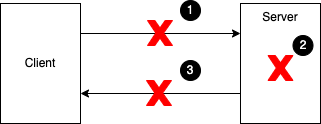

The diagram above was exported from draw.io. Its source (the exported page's mxGraphModel, read from the mxfile embedded in the PNG):
<mxGraphModel dx="886" dy="524" grid="1" gridSize="10" guides="1" tooltips="1" connect="1" arrows="1" fold="1" page="1" pageScale="1" pageWidth="1169" pageHeight="827" math="0" shadow="0">
  <root>
    <mxCell id="0" />
    <mxCell id="1" parent="0" />
    <mxCell id="zF05Hp5EU1TrBn_xBga5-4" style="edgeStyle=orthogonalEdgeStyle;rounded=0;orthogonalLoop=1;jettySize=auto;html=1;exitX=1;exitY=0.25;exitDx=0;exitDy=0;entryX=0;entryY=0.25;entryDx=0;entryDy=0;" edge="1" parent="1" source="zF05Hp5EU1TrBn_xBga5-1" target="zF05Hp5EU1TrBn_xBga5-2">
      <mxGeometry relative="1" as="geometry" />
    </mxCell>
    <mxCell id="zF05Hp5EU1TrBn_xBga5-1" value="Client" style="rounded=0;whiteSpace=wrap;html=1;" vertex="1" parent="1">
      <mxGeometry x="80" y="120" width="80" height="120" as="geometry" />
    </mxCell>
    <mxCell id="zF05Hp5EU1TrBn_xBga5-5" style="edgeStyle=orthogonalEdgeStyle;rounded=0;orthogonalLoop=1;jettySize=auto;html=1;exitX=0;exitY=0.75;exitDx=0;exitDy=0;entryX=1;entryY=0.75;entryDx=0;entryDy=0;" edge="1" parent="1" source="zF05Hp5EU1TrBn_xBga5-2" target="zF05Hp5EU1TrBn_xBga5-1">
      <mxGeometry relative="1" as="geometry" />
    </mxCell>
    <mxCell id="zF05Hp5EU1TrBn_xBga5-2" value="Server" style="rounded=0;whiteSpace=wrap;html=1;verticalAlign=top;" vertex="1" parent="1">
      <mxGeometry x="320" y="120" width="80" height="120" as="geometry" />
    </mxCell>
    <mxCell id="zF05Hp5EU1TrBn_xBga5-6" value="" style="verticalLabelPosition=bottom;verticalAlign=top;html=1;shape=mxgraph.basic.x;fillColor=#FF0000;strokeColor=#FF0000;" vertex="1" parent="1">
      <mxGeometry x="227" y="137" width="25" height="25" as="geometry" />
    </mxCell>
    <mxCell id="zF05Hp5EU1TrBn_xBga5-14" value="1" style="ellipse;shape=doubleEllipse;whiteSpace=wrap;html=1;aspect=fixed;strokeColor=#000000;fillColor=#000000;fontColor=#FFFFFF;" vertex="1" parent="1">
      <mxGeometry x="260" y="117" width="20" height="20" as="geometry" />
    </mxCell>
    <mxCell id="zF05Hp5EU1TrBn_xBga5-16" value="" style="verticalLabelPosition=bottom;verticalAlign=top;html=1;shape=mxgraph.basic.x;fillColor=#FF0000;strokeColor=#FF0000;" vertex="1" parent="1">
      <mxGeometry x="226" y="197" width="25" height="25" as="geometry" />
    </mxCell>
    <mxCell id="zF05Hp5EU1TrBn_xBga5-17" value="" style="verticalLabelPosition=bottom;verticalAlign=top;html=1;shape=mxgraph.basic.x;fillColor=#FF0000;strokeColor=#FF0000;" vertex="1" parent="1">
      <mxGeometry x="347.5" y="172" width="25" height="25" as="geometry" />
    </mxCell>
    <mxCell id="zF05Hp5EU1TrBn_xBga5-18" value="2" style="ellipse;shape=doubleEllipse;whiteSpace=wrap;html=1;aspect=fixed;strokeColor=#000000;fillColor=#000000;fontColor=#FFFFFF;" vertex="1" parent="1">
      <mxGeometry x="372.5" y="152" width="20" height="20" as="geometry" />
    </mxCell>
    <mxCell id="zF05Hp5EU1TrBn_xBga5-19" value="3" style="ellipse;shape=doubleEllipse;whiteSpace=wrap;html=1;aspect=fixed;strokeColor=#000000;fillColor=#000000;fontColor=#FFFFFF;" vertex="1" parent="1">
      <mxGeometry x="260" y="177" width="20" height="20" as="geometry" />
    </mxCell>
  </root>
</mxGraphModel>